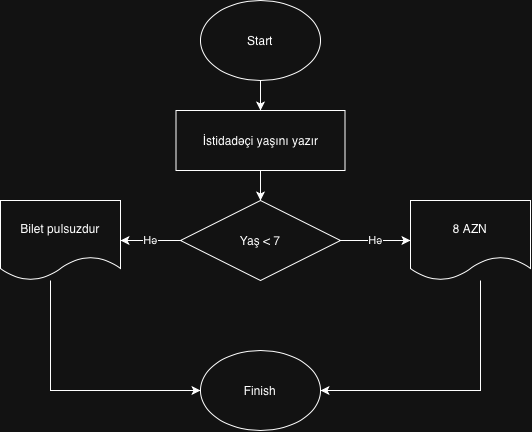

The diagram above was exported from draw.io. Its source (the exported page's mxGraphModel, read from the mxfile embedded in the PNG):
<mxGraphModel dx="893" dy="635" grid="1" gridSize="10" guides="1" tooltips="1" connect="1" arrows="1" fold="1" page="1" pageScale="1" pageWidth="827" pageHeight="1169" math="0" shadow="0">
  <root>
    <mxCell id="0" />
    <mxCell id="1" parent="0" />
    <mxCell id="KbgdXK6IDivhn3_CorUc-53" edge="1" parent="1" source="KbgdXK6IDivhn3_CorUc-51" style="edgeStyle=orthogonalEdgeStyle;rounded=0;orthogonalLoop=1;jettySize=auto;html=1;entryX=0.5;entryY=0;entryDx=0;entryDy=0;" target="KbgdXK6IDivhn3_CorUc-52">
      <mxGeometry relative="1" as="geometry" />
    </mxCell>
    <mxCell id="KbgdXK6IDivhn3_CorUc-51" parent="1" style="ellipse;whiteSpace=wrap;html=1;shapeInside=1;" value="Start" vertex="1">
      <mxGeometry height="80" width="120" x="310" y="80" as="geometry" />
    </mxCell>
    <mxCell id="KbgdXK6IDivhn3_CorUc-55" edge="1" parent="1" source="KbgdXK6IDivhn3_CorUc-52" style="edgeStyle=orthogonalEdgeStyle;rounded=0;orthogonalLoop=1;jettySize=auto;html=1;" target="KbgdXK6IDivhn3_CorUc-54" value="">
      <mxGeometry relative="1" as="geometry" />
    </mxCell>
    <mxCell id="KbgdXK6IDivhn3_CorUc-52" parent="1" style="rounded=0;whiteSpace=wrap;html=1;" value="İstidadəçi yaşını yazır" vertex="1">
      <mxGeometry height="60" width="169" x="285.5" y="190" as="geometry" />
    </mxCell>
    <mxCell id="KbgdXK6IDivhn3_CorUc-88" edge="1" parent="1" source="KbgdXK6IDivhn3_CorUc-54" style="edgeStyle=orthogonalEdgeStyle;rounded=0;orthogonalLoop=1;jettySize=auto;html=1;" target="KbgdXK6IDivhn3_CorUc-87" value="Hə">
      <mxGeometry relative="1" as="geometry" />
    </mxCell>
    <mxCell id="KbgdXK6IDivhn3_CorUc-92" edge="1" parent="1" source="KbgdXK6IDivhn3_CorUc-54" style="edgeStyle=orthogonalEdgeStyle;rounded=0;orthogonalLoop=1;jettySize=auto;html=1;" target="KbgdXK6IDivhn3_CorUc-91" value="Hə">
      <mxGeometry relative="1" as="geometry" />
    </mxCell>
    <mxCell id="KbgdXK6IDivhn3_CorUc-54" parent="1" style="rhombus;whiteSpace=wrap;html=1;shapeInside=1;rounded=0;" value="Yaş &amp;lt; 7" vertex="1">
      <mxGeometry height="80" width="160" x="290" y="280" as="geometry" />
    </mxCell>
    <mxCell id="KbgdXK6IDivhn3_CorUc-60" parent="1" style="ellipse;whiteSpace=wrap;html=1;shapeInside=1;" value="Finish" vertex="1">
      <mxGeometry height="80" width="120" x="310" y="430" as="geometry" />
    </mxCell>
    <mxCell id="KbgdXK6IDivhn3_CorUc-94" edge="1" parent="1" source="KbgdXK6IDivhn3_CorUc-87" style="edgeStyle=orthogonalEdgeStyle;rounded=0;orthogonalLoop=1;jettySize=auto;html=1;" target="KbgdXK6IDivhn3_CorUc-60">
      <mxGeometry relative="1" as="geometry">
        <Array as="points">
          <mxPoint x="590" y="470" />
        </Array>
      </mxGeometry>
    </mxCell>
    <mxCell id="KbgdXK6IDivhn3_CorUc-87" parent="1" style="shape=document;whiteSpace=wrap;html=1;boundedLbl=1;rounded=0;" value="8 AZN" vertex="1">
      <mxGeometry height="80" width="120" x="520" y="280" as="geometry" />
    </mxCell>
    <mxCell id="KbgdXK6IDivhn3_CorUc-93" edge="1" parent="1" source="KbgdXK6IDivhn3_CorUc-91" style="edgeStyle=orthogonalEdgeStyle;rounded=0;orthogonalLoop=1;jettySize=auto;html=1;entryX=0;entryY=0.5;entryDx=0;entryDy=0;" target="KbgdXK6IDivhn3_CorUc-60">
      <mxGeometry relative="1" as="geometry">
        <Array as="points">
          <mxPoint x="160" y="470" />
        </Array>
      </mxGeometry>
    </mxCell>
    <mxCell id="KbgdXK6IDivhn3_CorUc-91" parent="1" style="shape=document;whiteSpace=wrap;html=1;boundedLbl=1;rounded=0;" value="Bilet pulsuzdur" vertex="1">
      <mxGeometry height="80" width="120" x="110" y="280" as="geometry" />
    </mxCell>
  </root>
</mxGraphModel>